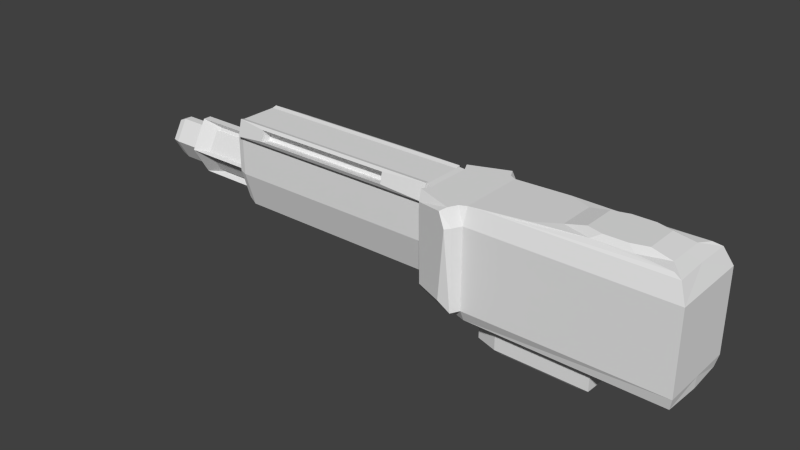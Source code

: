 # Source: Model_MachineGun.blend  (saved by Blender 2.64.0; exported with 4.5.12 LTS)
import bpy
from mathutils import Matrix  # noqa: F401  (used for matrix-valued properties, if any)

bpy.ops.wm.read_factory_settings(use_empty=True)
scene = bpy.context.scene
scene.name = 'Scene'

# ---- collections
col_collection_1 = bpy.data.collections.new('Collection 1'); scene.collection.children.link(col_collection_1)

# ---- world
world_world = bpy.data.worlds.new('World'); scene.world = world_world
world_world.color = (0.05088, 0.05088, 0.05088)
world_world.use_sun_shadow = False
world_world.sun_shadow_jitter_overblur = 0.0
world_world.cycles.sampling_method = 'MANUAL'
world_world.cycles.sample_map_resolution = 256

# ---- meshes
me_plane = bpy.data.meshes.new('Plane')
me_plane.from_pydata([(-0.6242, -0.1275, 0.7625), (-0.3718, 0.0, 0.7625), (0.4945, 0.0, 0.8128), (-0.6242, 0.0, 0.7625), (-0.6242, 0.0, 0.161), (-0.659, 0.0, 0.7649), (-0.659, 0.0, 0.2456), (-1.921, 0.0, 0.7649), (-1.921, 0.0, 0.2456), (0.6053, 0.0, 0.7886), (0.082, 0.0, 0.7886), (-0.659, -0.1275, 0.6712), (-0.6527, -0.1275, 0.7645), (-0.659, -0.1045, 0.7649), (-1.921, -0.1275, 0.6712), (-1.921, -0.1045, 0.7649), (0.4522, -0.1485, 0.7886), (0.6414, -0.17, 0.781), (0.6053, -0.105, 0.7886), (0.2351, -0.1485, 0.7886), (-0.0508, -0.17, 0.781), (0.082, -0.105, 0.7886), (-1.781, 0.0, 0.7649), (-1.775, -0.1045, 0.7649), (-0.659, -0.1538, 0.6776), (-0.659, -0.1308, 0.7714), (-1.921, -0.1538, 0.6776), (-1.921, -0.1308, 0.7714), (-1.775, -0.1308, 0.7714), (-0.912, -0.167, 0.7016), (-0.912, -0.152, 0.7628), (-1.736, -0.167, 0.7016), (-1.736, -0.152, 0.7628), (-1.64, -0.152, 0.7628), (-0.912, -0.103, 0.6859), (-0.912, -0.08802, 0.7471), (-1.736, -0.103, 0.6859), (-1.736, -0.08802, 0.7471), (-1.64, -0.08802, 0.7471), (0.7284, -0.222, 0.6721), (0.6852, -0.1881, 0.7653), (-0.3718, -0.222, 0.6721), (-0.4097, -0.2078, 0.7625), (-0.3718, -0.1886, 0.7625), (-0.2638, -0.1881, 0.7653), (0.7284, 0.0, 0.6721), (0.6803, 0.0, 0.7664), (-0.6424, -0.1275, 0.2053), (-0.659, -0.06668, 0.2456), (-0.659, -0.1275, 0.4486), (-1.921, -0.06668, 0.2456), (-1.921, -0.1275, 0.4486), (0.7284, -0.222, 0.2236), (-0.3718, -0.1948, 0.161), (-0.3718, -0.222, 0.2236), (-0.6242, -0.1275, 0.2347), (-0.6242, -0.1119, 0.161), (-0.6264, -0.1275, 0.1664), (0.7247, 0.0, 0.161), (0.7284, 0.0, 0.2236), (0.7148, -0.2084, 0.161), (-1.644, 0.091, 0.4682), (-2.522, 0.091, 0.4682), (-1.644, 0.02284, 0.5863), (-2.522, 0.02284, 0.5863), (-1.644, 0.0, 0.5863), (-2.522, 0.0, 0.5863), (-1.644, 0.0, 0.4682), (-1.957, -0.1205, 0.653), (-1.644, 0.0, 0.3501), (-2.522, 0.0, 0.3501), (-1.644, 0.02284, 0.3501), (-2.522, 0.02284, 0.3501), (-2.355, 0.091, 0.4682), (-2.355, 0.02284, 0.5863), (-2.355, 0.0, 0.5863), (-0.3477, 0.0, 0.1354), (-2.355, 0.0, 0.3501), (-2.355, 0.02284, 0.3501), (-1.857, 0.0, 0.3069), (-1.857, 0.02286, 0.3069), (-2.355, 0.02286, 0.3069), (-2.355, 0.0, 0.3069), (0.2308, 0.0, 0.008192), (-2.355, 0.0, 0.6295), (-2.355, 0.02286, 0.6295), (-2.355, 0.116, 0.4682), (-2.58, 0.0, 0.4014), (-2.58, 0.02225, 0.4014), (-2.58, 0.06082, 0.4682), (-2.58, 0.02225, 0.535), (-1.857, 0.116, 0.4682), (-1.857, 0.02286, 0.6295), (-1.857, 0.0, 0.6295), (-1.957, 0.0, 0.2798), (-2.563, 0.0, 0.569), (-2.563, 0.02283, 0.569), (-2.563, 0.08105, 0.4682), (-2.58, 0.0, 0.535), (-1.957, 0.0, 0.7352), (-2.563, 0.02283, 0.3673), (-2.563, 0.0, 0.3673), (-1.726, 0.0, 0.4014), (-1.726, 0.02226, 0.4014), (-1.726, 0.06083, 0.4682), (-1.726, 0.02226, 0.535), (-1.726, 0.0, 0.535), (-1.726, 0.0, 0.4682), (-1.957, -0.1003, 0.7352), (-1.957, -0.06721, 0.2798), (-1.957, -0.1205, 0.4578), (-1.986, 0.007557, 0.3333), (-1.986, 0.08076, 0.4601), (-2.226, 0.08076, 0.4601), (-2.226, 0.007557, 0.3333), (-1.986, 0.08076, 0.4763), (-1.986, 0.007557, 0.603), (-2.226, 0.007557, 0.603), (-2.226, 0.08076, 0.4763), (-0.2265, -0.1382, 0.1354), (-0.3477, -0.09834, 0.1354), (0.3003, 0.0, 0.1354), (0.2955, -0.1447, 0.1354), (0.1928, 0.0, 0.8128), (0.4062, -0.1214, 0.8128), (0.4945, -0.09635, 0.8128), (0.2811, -0.1214, 0.8128), (0.1928, -0.09635, 0.8128), (0.3003, 0.0, 0.02488), (-0.3477, -0.09834, 0.02488), (-0.2265, -0.1382, 0.02488), (-0.3477, 0.0, 0.02488), (-0.6497, -0.1772, 0.7625), (-0.3973, -0.2717, 0.6721), (-0.4353, -0.2575, 0.7625), (-0.3973, -0.2717, 0.2236), (-0.6497, -0.1772, 0.2347), (-0.6172, -0.2264, 0.2843), (-0.4617, -0.2846, 0.2775), (-0.4205, -0.3, 0.6705), (-0.4617, -0.2846, 0.7452), (-0.6245, -0.2236, 0.7186), (0.2955, -0.1447, 0.02488), (-0.3025, -0.09218, 0.008193), (-0.2027, -0.125, 0.008193), (-0.2027, 0.0, 0.008192), (-0.3025, 0.0, 0.008192), (0.2269, -0.1303, 0.008193)], [], [(12, 0, 3, 5, 13), (23, 15, 27, 28), (13, 11, 12), (127, 123, 10, 21), (18, 16, 17), (21, 20, 19), (23, 13, 5, 22), (28, 27, 32, 33), (11, 13, 25, 24), (28, 25, 13, 23), (24, 26, 14, 11), (26, 27, 15, 14), (33, 32, 37, 38), (24, 25, 30, 29), (31, 32, 27, 26), (29, 31, 26, 24), (33, 30, 25, 28), (35, 38, 37, 36, 34), (29, 30, 35, 34), (36, 37, 32, 31), (34, 36, 31, 29), (38, 35, 30, 33), (17, 40, 46, 9, 18), (40, 17, 16, 19, 20, 44), (0, 42, 43, 1, 3), (44, 20, 21, 10, 1, 43), (40, 44, 41, 39), (46, 40, 39, 45), (41, 44, 43, 42), (15, 23, 22, 7), (48, 50, 8, 6), (51, 49, 11, 14), (51, 14, 68, 110), (49, 51, 50, 48), (48, 47, 49), (56, 4, 76, 120), (39, 52, 59, 45), (52, 39, 41, 54), (122, 121, 58, 60), (144, 143, 146, 145), (47, 57, 55, 0, 12, 11, 49), (57, 47, 48, 6, 4, 56), (52, 54, 53, 60), (59, 52, 60, 58), (54, 55, 56, 53), (56, 55, 57), (73, 62, 64, 74), (74, 64, 66, 75), (109, 94, 8, 50), (78, 72, 62, 73), (77, 70, 72, 78), (61, 71, 69, 67, 65, 63), (61, 73, 74, 63), (63, 65, 75, 74), (18, 9, 2, 125), (124, 125, 2, 123, 127, 126), (71, 61, 73, 78), (69, 71, 78, 77), (81, 78, 73, 86), (92, 85, 84, 93), (53, 56, 120, 119), (86, 73, 74, 85), (119, 120, 129, 130), (85, 74, 75, 84), (120, 76, 131, 129), (60, 53, 119, 122), (79, 82, 81, 80), (82, 77, 78, 81), (100, 101, 87, 88), (64, 62, 97, 96), (110, 109, 50, 51), (66, 64, 96, 95), (62, 72, 100, 97), (72, 70, 101, 100), (14, 15, 108, 68), (95, 96, 90, 98), (15, 7, 99, 108), (97, 100, 88, 89), (110, 68, 108, 99, 94, 109), (96, 97, 89, 90), (105, 104, 103, 102, 107, 106), (88, 87, 102, 103), (98, 90, 105, 106), (90, 89, 104, 105), (89, 88, 103, 104), (111, 114, 113, 112), (91, 80, 111, 112), (86, 91, 112, 113), (81, 86, 113, 114), (80, 81, 114, 111), (115, 118, 117, 116), (92, 91, 115, 116), (85, 92, 116, 117), (86, 85, 117, 118), (91, 86, 118, 115), (124, 126, 19, 16), (16, 18, 125, 124), (21, 19, 126, 127), (147, 144, 145, 83), (142, 128, 121, 122), (122, 119, 130, 142), (147, 83, 128, 142), (130, 129, 143, 144), (137, 138, 139, 140, 141), (133, 135, 54, 41), (41, 42, 134, 133), (42, 0, 132, 134), (136, 132, 0, 55), (55, 54, 135, 136), (136, 135, 138, 137), (135, 133, 139, 138), (133, 134, 140, 139), (134, 132, 141, 140), (132, 136, 137, 141), (129, 131, 146, 143), (142, 130, 144, 147)])
me_plane.use_remesh_preserve_volume = False
me_plane.use_remesh_preserve_attributes = False
me_plane.use_mirror_vertex_groups = False
me_plane.update()

# ---- objects
ob_plane = bpy.data.objects.new('Plane', me_plane)

# ---- transforms, parenting, visibility, modifiers, constraints
ob_plane.location = (0.0, 0.0, 0.0)
ob_plane.lineart.crease_threshold = 0.0
_m = ob_plane.modifiers.new('Mirror', 'MIRROR')
_m.use_axis = (False, True, False)
_m.use_clip = True

# ---- collection membership
col_collection_1.objects.link(ob_plane)

# ---- scene / render settings (as saved in the file)
scene.frame_start = 1; scene.frame_end = 250; scene.frame_set(1)
scene.render.engine = 'BLENDER_EEVEE_NEXT'
scene.render.image_settings.color_mode = 'RGB'
scene.render.image_settings.compression = 90
scene.render.dither_intensity = 0.0
scene.render.bake_margin = 2
scene.render.bake_bias = 0.0
scene.cycles.use_denoising = False
scene.cycles.samples = 10
scene.cycles.sampling_pattern = 'TABULATED_SOBOL'
scene.cycles.light_sampling_threshold = 0.0
scene.cycles.use_adaptive_sampling = False
scene.cycles.use_light_tree = False
scene.cycles.blur_glossy = 0.0
scene.cycles.volume_bounces = 1
scene.cycles.pixel_filter_type = 'GAUSSIAN'
scene.cycles.sample_clamp_indirect = 0.0
scene.view_settings.view_transform = 'Standard'
bpy.context.view_layer.update()

# ---- added for rendering (the .blend has no active camera and no usable light): camera, sun
cam_auto = bpy.data.cameras.new('AutoCamera')
cam_auto.lens = 50.0
cam_auto.sensor_width = 36.0
cam_auto.clip_end = 1000.0
ob_auto_camera = bpy.data.objects.new('AutoCamera', cam_auto)
scene.collection.objects.link(ob_auto_camera)
ob_auto_camera.location = (2.27289, -3.83824, 2.96932)
ob_auto_camera.rotation_euler = (1.09748, -7.21219e-08, 0.694738)
scene.camera = ob_auto_camera
light_auto_sun = bpy.data.lights.new('AutoSun', 'SUN')
light_auto_sun.energy = 3.0
light_auto_sun.angle = 0.0523599
ob_auto_sun = bpy.data.objects.new('AutoSun', light_auto_sun)
scene.collection.objects.link(ob_auto_sun)
ob_auto_sun.rotation_euler = (0.872665, 0.174533, 0.523599)
bpy.context.view_layer.update()

